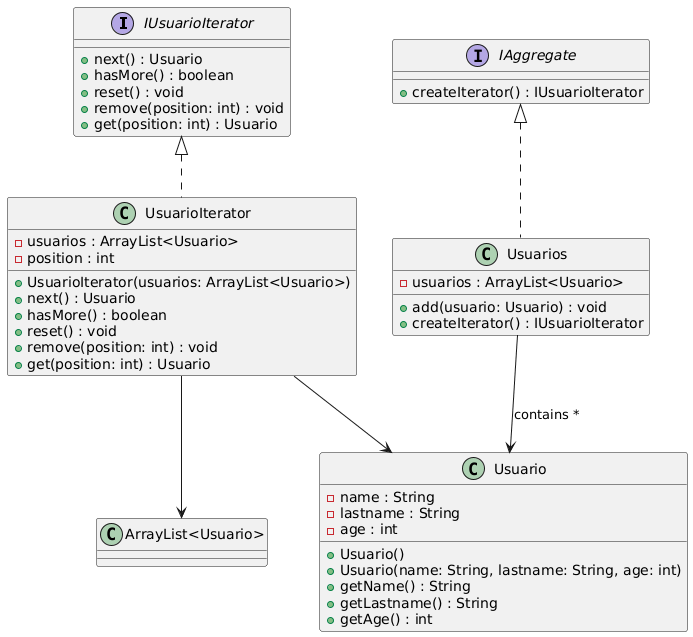

The diagram above was rendered by PlantUML. Its source (embedded in the PNG):
@startuml
' =========================
' Iterator
' =========================
interface IUsuarioIterator {
    +next() : Usuario
    +hasMore() : boolean
    +reset() : void
    +remove(position: int) : void
    +get(position: int) : Usuario
}

' =========================
' Aggregate
' =========================
interface IAggregate {
    +createIterator() : IUsuarioIterator
}

' =========================
' Element
' =========================
class Usuario {
    -name : String
    -lastname : String
    -age : int

    +Usuario()
    +Usuario(name: String, lastname: String, age: int)
    +getName() : String
    +getLastname() : String
    +getAge() : int
}

' =========================
' Concrete Aggregate
' =========================
class Usuarios {
    -usuarios : ArrayList<Usuario>

    +add(usuario: Usuario) : void
    +createIterator() : IUsuarioIterator
}

' =========================
' Concrete Iterator
' =========================
class UsuarioIterator {
    -usuarios : ArrayList<Usuario>
    -position : int

    +UsuarioIterator(usuarios: ArrayList<Usuario>)
    +next() : Usuario
    +hasMore() : boolean
    +reset() : void
    +remove(position: int) : void
    +get(position: int) : Usuario
}

' =========================
' Relaciones
' =========================
IUsuarioIterator <|.. UsuarioIterator
IAggregate <|.. Usuarios
Usuarios --> Usuario : contains *
UsuarioIterator --> Usuario
UsuarioIterator --> "ArrayList<Usuario>"
@enduml